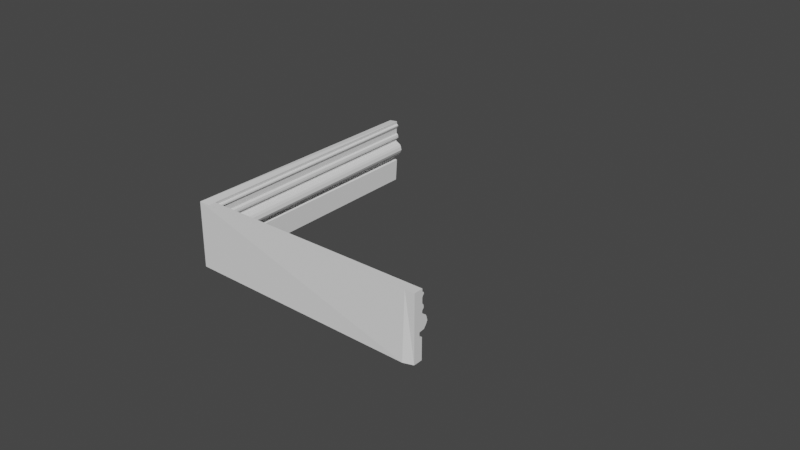 # Source: SkirtingBoardCorner.blend  (saved by Blender 2.80.75; exported with 4.5.12 LTS)
import bpy
from mathutils import Matrix  # noqa: F401  (used for matrix-valued properties, if any)

bpy.ops.wm.read_factory_settings(use_empty=True)
scene = bpy.context.scene
scene.name = 'Scene'

# ---- collections
col_collection = bpy.data.collections.new('Collection'); scene.collection.children.link(col_collection)

# ---- world
world_world = bpy.data.worlds.new('World'); scene.world = world_world
world_world.use_nodes = True; world_world.node_tree.nodes.clear()
_N = world_world.node_tree.nodes; _L = world_world.node_tree.links
n0 = _N.new('ShaderNodeOutputWorld'); n0.name = 'World Output'; n0.location = (300, 300)
n1 = _N.new('ShaderNodeBackground'); n1.name = 'Background'; n1.location = (10, 300)
n1.inputs[0].default_value = (0.05088, 0.05088, 0.05088, 1.0)
_L.new(n1.outputs[0], n0.inputs[0])
n0.is_active_output = True
world_world.color = (0.05088, 0.05088, 0.05088)
world_world.use_sun_shadow = False
world_world.sun_shadow_jitter_overblur = 0.0

# ---- meshes
me_plane = bpy.data.meshes.new('Plane')
me_plane.from_pydata([(0.99, -1.0, -0.0001027), (0.997, -1.001, -4.777e-05), (0.9894, -1.001, -0.001016), (0.9886, -1.001, -0.001111), (0.9881, -1.0, -0.0005691), (0.9881, -0.9993, 0.0006895), (0.9873, -0.9986, 0.001458), (0.9864, -0.9982, 0.001923), (0.9852, -0.9984, 0.001723), (0.9844, -0.9987, 0.001349), (0.9835, -0.9996, 0.0003178), (0.9831, -1.0, -0.0002749), (0.9822, -1.0, -0.0002825), (0.9819, -0.9995, 0.0004325), (0.9814, -0.9995, 0.0005002), (0.9807, -0.9996, 0.0003535), (0.9802, -1.0, -0.0001838), (0.9785, -1.0, -0.0001661), (0.9782, -0.9998, 8.683e-05), (0.9777, -0.9995, 0.0004752), (0.9773, -0.9995, 0.0004293), (0.977, -0.9998, 0.0001453), (0.9769, -1.0, -9.649e-05), (0.9764, -1.0, -8.249e-05), (0.976, -1.0, -3.854e-05), (0.9755, -1.003, -0.00293), (0.9965, -1.003, -0.002929), (0.99, -1.0, 0.07201), (0.997, -1.001, 0.07204), (0.9896, -1.001, 0.07201), (0.9888, -1.001, 0.07201), (0.9882, -1.001, 0.07201), (0.988, -0.9992, 0.07201), (0.987, -0.9984, 0.07201), (0.986, -0.9979, 0.07201), (0.9849, -0.9982, 0.07201), (0.9842, -0.9985, 0.07201), (0.9834, -0.9996, 0.07201), (0.9831, -1.0, 0.07201), (0.9823, -1.0, 0.07201), (0.9818, -0.9995, 0.07201), (0.9814, -0.9994, 0.07201), (0.9806, -0.9996, 0.07201), (0.9803, -1.0, 0.07201), (0.9786, -1.0, 0.07201), (0.9782, -0.9998, 0.07201), (0.9776, -0.9994, 0.07201), (0.9772, -0.9995, 0.07201), (0.977, -0.9998, 0.07201), (0.9769, -1.0, 0.07201), (0.9764, -1.0, 0.07201), (0.976, -1.0, 0.07201), (0.976, -1.003, 0.07201), (0.997, -1.004, 0.07204), (0.976, -1.003, 7.992e-08), (0.976, -1.0, 7.992e-08), (0.976, -1.003, 0.07201), (0.976, -1.0, 0.07201), (0.99, -1.0, 0.07514), (0.997, -1.0, 0.07514), (0.9896, -1.001, 0.07514), (0.9888, -1.001, 0.07514), (0.9882, -1.001, 0.07514), (0.988, -0.9992, 0.07514), (0.987, -0.9984, 0.07514), (0.986, -0.9979, 0.07514), (0.9849, -0.9982, 0.07514), (0.9842, -0.9985, 0.07514), (0.9834, -0.9996, 0.07514), (0.9831, -1.0, 0.07514), (0.9823, -1.0, 0.07514), (0.9818, -0.9995, 0.07514), (0.9814, -0.9994, 0.07514), (0.9806, -0.9996, 0.07514), (0.9803, -1.0, 0.07514), (0.9786, -1.0, 0.07514), (0.9782, -0.9998, 0.07514), (0.9776, -0.9994, 0.07514), (0.9772, -0.9995, 0.07514), (0.977, -0.9998, 0.07514), (0.9769, -1.0, 0.07514), (0.9764, -1.0, 0.07514), (0.976, -1.0, 0.07514), (0.976, -1.003, 0.07514), (0.997, -1.003, 0.07514), (0.99, -1.0, -0.0001027), (0.997, -1.001, -4.777e-05), (0.9894, -1.001, -0.001016), (0.9886, -1.001, -0.001111), (0.9881, -1.0, -0.0005691), (0.9881, -0.9993, 0.0006895), (0.9873, -0.9986, 0.001458), (0.9864, -0.9982, 0.001923), (0.9852, -0.9984, 0.001723), (0.9844, -0.9987, 0.001349), (0.9835, -0.9996, 0.0003178), (0.9831, -1.0, -0.0002749), (0.9822, -1.0, -0.0002825), (0.9819, -0.9995, 0.0004325), (0.9814, -0.9995, 0.0005002), (0.9807, -0.9996, 0.0003535), (0.9802, -1.0, -0.0001838), (0.9785, -1.0, -0.0001661), (0.9782, -0.9998, 8.683e-05), (0.9777, -0.9995, 0.0004752), (0.9773, -0.9995, 0.0004293), (0.977, -0.9998, 0.0001453), (0.9769, -1.0, -9.649e-05), (0.9764, -1.0, -8.249e-05), (0.976, -1.0, -3.854e-05), (0.9755, -1.003, -0.00293), (0.9965, -1.003, -0.002929), (0.99, -1.0, -0.0001027), (0.997, -1.001, -4.777e-05), (0.9965, -1.003, -0.002929), (0.9755, -1.003, -0.00293), (0.976, -1.0, -3.854e-05), (0.9764, -1.0, -8.249e-05), (0.9769, -1.0, -9.649e-05), (0.977, -0.9998, 0.0001453), (0.9773, -0.9995, 0.0004293), (0.9777, -0.9995, 0.0004752), (0.9782, -0.9998, 8.683e-05), (0.9785, -1.0, -0.0001661), (0.9802, -1.0, -0.0001838), (0.9807, -0.9996, 0.0003535), (0.9814, -0.9995, 0.0005002), (0.9819, -0.9995, 0.0004325), (0.9822, -1.0, -0.0002825), (0.9831, -1.0, -0.0002749), (0.9835, -0.9996, 0.0003178), (0.9844, -0.9987, 0.001349), (0.9852, -0.9984, 0.001723), (0.9864, -0.9982, 0.001923), (0.9873, -0.9986, 0.001458), (0.9881, -0.9993, 0.0006895), (0.9881, -1.0, -0.0005691), (0.9886, -1.001, -0.001111), (0.9894, -1.001, -0.001016), (0.997, -1.001, -4.777e-05), (0.99, -1.0, -0.0001027), (0.9965, -1.003, -0.002929), (0.9755, -1.003, -0.00293), (0.976, -1.0, -3.854e-05), (0.9764, -1.0, -8.249e-05), (0.9769, -1.0, -9.649e-05), (0.977, -0.9998, 0.0001453), (0.9773, -0.9995, 0.0004293), (0.9777, -0.9995, 0.0004752), (0.9782, -0.9998, 8.683e-05), (0.9785, -1.0, -0.0001661), (0.9802, -1.0, -0.0001838), (0.9807, -0.9996, 0.0003535), (0.9814, -0.9995, 0.0005002), (0.9819, -0.9995, 0.0004325), (0.9822, -1.0, -0.0002825), (0.9831, -1.0, -0.0002749), (0.9835, -0.9996, 0.0003178), (0.9844, -0.9987, 0.001349), (0.9852, -0.9984, 0.001723), (0.9864, -0.9982, 0.001923), (0.9873, -0.9986, 0.001458), (0.9881, -0.9993, 0.0006895), (0.9881, -1.0, -0.0005691), (0.9886, -1.001, -0.001111), (0.9894, -1.001, -0.001016), (0.997, -1.001, -4.777e-05), (0.99, -1.0, -0.0001027), (0.9965, -1.003, -0.002929), (0.9755, -1.003, -0.00293), (0.976, -1.0, -3.854e-05), (0.9764, -1.0, -8.249e-05), (0.9769, -1.0, -9.649e-05), (0.977, -0.9998, 0.0001453), (0.9773, -0.9995, 0.0004293), (0.9777, -0.9995, 0.0004752), (0.9782, -0.9998, 8.683e-05), (0.9785, -1.0, -0.0001661), (0.9802, -1.0, -0.0001838), (0.9807, -0.9996, 0.0003535), (0.9814, -0.9995, 0.0005002), (0.9819, -0.9995, 0.0004325), (0.9822, -1.0, -0.0002825), (0.9831, -1.0, -0.0002749), (0.9835, -0.9996, 0.0003178), (0.9844, -0.9987, 0.001349), (0.9852, -0.9984, 0.001723), (0.9864, -0.9982, 0.001923), (0.9873, -0.9986, 0.001458), (0.9881, -0.9993, 0.0006895), (0.9881, -1.0, -0.0005691), (0.9886, -1.001, -0.001111), (0.9894, -1.001, -0.001016), (0.997, -0.9205, -4.688e-05), (0.99, -0.9199, -9.995e-05), (0.9973, -0.9205, -0.002852), (0.9763, -0.92, -0.002852), (0.976, -0.9199, -3.744e-05), (0.9765, -0.9199, -8.023e-05), (0.9769, -0.9199, -9.386e-05), (0.977, -0.9199, 0.0001416), (0.9772, -0.9199, 0.0004181), (0.9775, -0.9199, 0.0004628), (0.9782, -0.9199, 8.462e-05), (0.9786, -0.9199, -0.0001617), (0.9803, -0.9199, -0.0001789), (0.9806, -0.9199, 0.0003443), (0.9813, -0.9199, 0.0004871), (0.9818, -0.9199, 0.0004212), (0.9823, -0.9199, -0.0002749), (0.9832, -0.9199, -0.0002676), (0.9834, -0.9199, 0.0003095), (0.984, -0.9199, 0.001314), (0.9847, -0.9199, 0.001677), (0.9858, -0.9199, 0.001873), (0.9868, -0.9199, 0.001419), (0.9879, -0.9199, 0.0006714), (0.9883, -0.9199, -0.000554), (0.989, -0.9199, -0.001081), (0.9897, -0.9199, -0.0009889), (0.9864, -0.9982, 0.001923), (0.9852, -0.9984, 0.001723), (0.9858, -0.9199, 0.001873), (0.9847, -0.9199, 0.001677)], [], [(24, 23, 108, 109), (33, 34, 65, 64), (6, 7, 34, 33), (21, 22, 49, 48), (14, 15, 42, 41), (7, 8, 35, 34), (22, 23, 50, 49), (1, 0, 27, 28), (15, 16, 43, 42), (8, 9, 36, 35), (23, 24, 51, 50), (0, 2, 29, 27), (16, 17, 44, 43), (9, 10, 37, 36), (25, 52, 56, 54), (2, 3, 30, 29), (17, 18, 45, 44), (10, 11, 38, 37), (25, 26, 53, 52), (3, 4, 31, 30), (18, 19, 46, 45), (11, 12, 39, 38), (26, 1, 28, 53), (4, 5, 32, 31), (19, 20, 47, 46), (12, 13, 40, 39), (5, 6, 33, 32), (20, 21, 48, 47), (13, 14, 41, 40), (55, 54, 56, 57), (24, 25, 54, 55), (51, 24, 55, 57), (52, 51, 57, 56), (58, 60, 61, 62, 63, 64, 65, 66, 67, 68, 69, 70, 71, 72, 73, 74, 75, 76, 77, 78, 79, 80, 81, 82, 83, 84, 59), (48, 49, 80, 79), (41, 42, 73, 72), (34, 35, 66, 65), (49, 50, 81, 80), (28, 27, 58, 59), (42, 43, 74, 73), (35, 36, 67, 66), (50, 51, 82, 81), (27, 29, 60, 58), (43, 44, 75, 74), (36, 37, 68, 67), (51, 52, 83, 82), (29, 30, 61, 60), (44, 45, 76, 75), (37, 38, 69, 68), (52, 53, 84, 83), (30, 31, 62, 61), (45, 46, 77, 76), (38, 39, 70, 69), (53, 28, 59, 84), (31, 32, 63, 62), (46, 47, 78, 77), (39, 40, 71, 70), (32, 33, 64, 63), (47, 48, 79, 78), (40, 41, 72, 71), (148, 149, 176, 175), (2, 0, 85, 87), (17, 16, 101, 102), (10, 9, 94, 95), (25, 24, 109, 110), (3, 2, 87, 88), (18, 17, 102, 103), (11, 10, 95, 96), (26, 25, 110, 111), (4, 3, 88, 89), (19, 18, 103, 104), (12, 11, 96, 97), (1, 26, 111, 86), (5, 4, 89, 90), (20, 19, 104, 105), (13, 12, 97, 98), (6, 5, 90, 91), (21, 20, 105, 106), (14, 13, 98, 99), (7, 6, 91, 92), (22, 21, 106, 107), (15, 14, 99, 100), (8, 7, 92, 93), (23, 22, 107, 108), (0, 1, 86, 85), (16, 15, 100, 101), (9, 8, 93, 94), (123, 124, 151, 150), (86, 113, 112, 85), (111, 114, 113, 86), (110, 115, 114, 111), (109, 116, 115, 110), (108, 117, 116, 109), (107, 118, 117, 108), (106, 119, 118, 107), (105, 120, 119, 106), (104, 121, 120, 105), (103, 122, 121, 104), (102, 123, 122, 103), (101, 124, 123, 102), (100, 125, 124, 101), (99, 126, 125, 100), (98, 127, 126, 99), (97, 128, 127, 98), (96, 129, 128, 97), (95, 130, 129, 96), (94, 131, 130, 95), (93, 132, 131, 94), (92, 133, 132, 93), (91, 134, 133, 92), (90, 135, 134, 91), (89, 136, 135, 90), (88, 137, 136, 89), (87, 138, 137, 88), (85, 112, 138, 87), (138, 112, 140, 165), (116, 117, 144, 143), (131, 132, 159, 158), (124, 125, 152, 151), (117, 118, 145, 144), (132, 133, 160, 159), (125, 126, 153, 152), (118, 119, 146, 145), (133, 134, 161, 160), (126, 127, 154, 153), (119, 120, 147, 146), (134, 135, 162, 161), (112, 113, 139, 140), (127, 128, 155, 154), (120, 121, 148, 147), (135, 136, 163, 162), (113, 114, 141, 139), (128, 129, 156, 155), (121, 122, 149, 148), (136, 137, 164, 163), (114, 115, 142, 141), (129, 130, 157, 156), (122, 123, 150, 149), (137, 138, 165, 164), (115, 116, 143, 142), (130, 131, 158, 157), (180, 181, 208, 207), (163, 164, 191, 190), (141, 142, 169, 168), (156, 157, 184, 183), (149, 150, 177, 176), (164, 165, 192, 191), (142, 143, 170, 169), (157, 158, 185, 184), (150, 151, 178, 177), (165, 140, 167, 192), (143, 144, 171, 170), (158, 159, 186, 185), (151, 152, 179, 178), (144, 145, 172, 171), (159, 160, 187, 186), (152, 153, 180, 179), (145, 146, 173, 172), (160, 161, 188, 187), (153, 154, 181, 180), (146, 147, 174, 173), (161, 162, 189, 188), (140, 139, 166, 167), (154, 155, 182, 181), (147, 148, 175, 174), (162, 163, 190, 189), (139, 141, 168, 166), (155, 156, 183, 182), (194, 193, 195, 196, 197, 198, 199, 200, 201, 202, 203, 204, 205, 206, 207, 208, 209, 210, 211, 212, 213, 214, 215, 216, 217, 218, 219), (173, 174, 201, 200), (188, 189, 216, 215), (167, 166, 193, 194), (181, 182, 209, 208), (174, 175, 202, 201), (189, 190, 217, 216), (166, 168, 195, 193), (182, 183, 210, 209), (175, 176, 203, 202), (190, 191, 218, 217), (168, 169, 196, 195), (183, 184, 211, 210), (176, 177, 204, 203), (191, 192, 219, 218), (169, 170, 197, 196), (184, 185, 212, 211), (177, 178, 205, 204), (192, 167, 194, 219), (170, 171, 198, 197), (185, 186, 213, 212), (178, 179, 206, 205), (171, 172, 199, 198), (214, 213, 223, 222), (179, 180, 207, 206), (172, 173, 200, 199), (187, 188, 215, 214), (221, 220, 222, 223), (187, 214, 222, 220), (186, 187, 220, 221), (213, 186, 221, 223)])
_uv = me_plane.uv_layers.new(name='UVMap')
_uv.uv.foreach_set('vector', [0.0, 0.0, 0.0, 0.0, 0.0, 0.0, 0.0, 0.0, 0.0, 0.0, 0.0, 0.0, 0.0, 0.0, 0.0, 0.0, 0.0, 0.0, 0.0, 0.0, 0.0, 0.0, 0.0, 0.0, 0.0, 0.0, 0.0, 0.0, 0.0, 0.0, 0.0, 0.0, 0.0, 0.0, 0.0, 0.0, 0.0, 0.0, 0.0, 0.0, 0.0, 0.0, 0.0, 0.0, 0.0, 0.0, 0.0, 0.0, 0.0, 0.0, 0.0, 0.0, 0.0, 0.0, 0.0, 0.0, 0.0, 0.0, 0.0, 0.0, 0.0, 0.0, 0.0, 0.0, 0.0, 0.0, 0.0, 0.0, 0.0, 0.0, 0.0, 0.0, 0.0, 0.0, 0.0, 0.0, 0.0, 0.0, 0.0, 0.0, 0.0, 0.0, 0.0, 0.0, 0.0, 0.0, 0.0, 0.0, 0.0, 0.0, 0.0, 0.0, 0.0, 0.0, 0.0, 0.0, 0.0, 0.0, 0.0, 0.0, 0.0, 0.0, 0.0, 0.0, 0.0, 0.0, 0.0, 0.0, 0.0, 0.0, 0.0, 0.0, 0.0, 0.0, 0.0, 0.0, 0.0, 0.0, 0.0, 0.0, 0.0, 0.0, 0.0, 0.0, 0.0, 0.0, 0.0, 0.0, 0.0, 0.0, 0.0, 0.0, 0.0, 0.0, 0.0, 0.0, 0.0, 0.0, 0.0, 0.0, 0.0, 0.0, 0.0, 0.0, 0.0, 0.0, 0.0, 0.0, 0.0, 0.0, 0.0, 0.0, 0.0, 0.0, 0.0, 0.0, 0.0, 0.0, 0.0, 0.0, 0.0, 0.0, 0.0, 0.0, 0.0, 0.0, 0.0, 0.0, 0.0, 0.0, 0.0, 0.0, 0.0, 0.0, 0.0, 0.0, 0.0, 0.0, 0.0, 0.0, 0.0, 0.0, 0.0, 0.0, 0.0, 0.0, 0.0, 0.0, 0.0, 0.0, 0.0, 0.0, 0.0, 0.0, 0.0, 0.0, 0.0, 0.0, 0.0, 0.0, 0.0, 0.0, 0.0, 0.0, 0.0, 0.0, 0.0, 0.0, 0.0, 0.0, 0.0, 0.0, 0.0, 0.0, 0.0, 0.0, 0.0, 0.0, 0.0, 0.0, 0.0, 0.0, 0.0, 0.0, 0.0, 0.0, 0.0, 0.0, 0.0, 0.0, 0.0, 0.0, 0.0, 0.0, 0.0, 0.0, 0.0, 0.0, 0.0, 0.0, 0.0, 0.0, 0.0, 0.0, 0.0, 0.0, 0.0, 0.0, 0.0, 0.0, 0.0, 0.0, 0.0, 0.0, 0.0, 0.0, 0.0, 0.0, 0.0, 0.0, 0.0, 0.0, 0.0, 0.0, 0.0, 0.0, 0.0, 0.0, 0.0, 0.0, 0.0, 0.0, 0.0, 0.0, 0.0, 0.0, 0.0, 0.0, 0.0, 0.0, 0.0, 0.0, 0.0, 0.0, 0.0, 0.0, 0.0, 0.0, 0.0, 0.0, 0.0, 0.0, 0.0, 0.0, 0.0, 0.0, 0.0, 0.0, 0.0, 0.0, 0.0, 0.0, 0.0, 0.0, 0.0, 0.0, 0.0, 0.0, 0.0, 0.0, 0.0, 0.0, 0.0, 0.0, 0.0, 0.0, 0.0, 0.0, 0.0, 0.0, 0.0, 0.0, 0.0, 0.0, 0.0, 0.0, 0.0, 0.0, 0.0, 0.0, 0.0, 0.0, 0.0, 0.0, 0.0, 0.0, 0.0, 0.0, 0.0, 0.0, 0.0, 0.0, 0.0, 0.0, 0.0, 0.0, 0.0, 0.0, 0.0, 0.0, 0.0, 0.0, 0.0, 0.0, 0.0, 0.0, 0.0, 0.0, 0.0, 0.0, 0.0, 0.0, 0.0, 0.0, 0.0, 0.0, 0.0, 0.0, 0.0, 0.0, 0.0, 0.0, 0.0, 0.0, 0.0, 0.0, 0.0, 0.0, 0.0, 0.0, 0.0, 0.0, 0.0, 0.0, 0.0, 0.0, 0.0, 0.0, 0.0, 0.0, 0.0, 0.0, 0.0, 0.0, 0.0, 0.0, 0.0, 0.0, 0.0, 0.0, 0.0, 0.0, 0.0, 0.0, 0.0, 0.0, 0.0, 0.0, 0.0, 0.0, 0.0, 0.0, 0.0, 0.0, 0.0, 0.0, 0.0, 0.0, 0.0, 0.0, 0.0, 0.0, 0.0, 0.0, 0.0, 0.0, 0.0, 0.0, 0.0, 0.0, 0.0, 0.0, 0.0, 0.0, 0.0, 0.0, 0.0, 0.0, 0.0, 0.0, 0.0, 0.0, 0.0, 0.0, 0.0, 0.0, 0.0, 0.0, 0.0, 0.0, 0.0, 0.0, 0.0, 0.0, 0.0, 0.0, 0.0, 0.0, 0.0, 0.0, 0.0, 0.0, 0.0, 0.0, 0.0, 0.0, 0.0, 0.0, 0.0, 0.0, 0.0, 0.0, 0.0, 0.0, 0.0, 0.0, 0.0, 0.0, 0.0, 0.0, 0.0, 0.0, 0.0, 0.0, 0.0, 0.0, 0.0, 0.0, 0.0, 0.0, 0.0, 0.0, 0.0, 0.0, 0.0, 0.0, 0.0, 0.0, 0.0, 0.0, 0.0, 0.0, 0.0, 0.0, 0.0, 0.0, 0.0, 0.0, 0.0, 0.0, 0.0, 0.0, 0.0, 0.0, 0.0, 0.0, 0.0, 0.0, 0.0, 0.0, 0.0, 0.0, 0.0, 0.0, 0.0, 0.0, 0.0, 0.0, 0.0, 0.0, 0.0, 0.0, 0.0, 0.0, 0.0, 0.0, 0.0, 0.0, 0.0, 0.0, 0.0, 0.0, 0.0, 0.0, 0.0, 0.0, 0.0, 0.0, 0.0, 0.0, 0.0, 0.0, 0.0, 0.0, 0.0, 0.0, 0.0, 0.0, 0.0, 0.0, 0.0, 0.0, 0.0, 0.0, 0.0, 0.0, 0.0, 0.0, 0.0, 0.0, 0.0, 0.0, 0.0, 0.0, 0.0, 0.0, 0.0, 0.0, 0.0, 0.0, 0.0, 0.0, 0.0, 0.0, 0.0, 0.0, 0.0, 0.0, 0.0, 0.0, 0.0, 0.0, 0.0, 0.0, 0.0, 0.0, 0.0, 0.0, 0.0, 0.0, 0.0, 0.0, 0.0, 0.0, 0.0, 0.0, 0.0, 0.0, 0.0, 0.0, 0.0, 0.0, 0.0, 0.0, 0.0, 0.0, 0.0, 0.0, 0.0, 0.0, 0.0, 0.0, 0.0, 0.0, 0.0, 0.0, 0.0, 0.0, 0.0, 0.0, 0.0, 0.0, 0.0, 0.0, 0.0, 0.0, 0.0, 0.0, 0.0, 0.0, 0.0, 0.0, 0.0, 0.0, 0.0, 0.0, 0.0, 0.0, 0.0, 0.0, 0.0, 0.0, 0.0, 0.0, 0.0, 0.0, 0.0, 0.0, 0.0, 0.0, 0.0, 0.0, 0.0, 0.0, 0.0, 0.0, 0.0, 0.0, 0.0, 0.0, 0.0, 0.0, 0.0, 0.0, 0.0, 0.0, 0.0, 0.0, 0.0, 0.0, 0.0, 0.0, 0.0, 0.0, 0.0, 0.0, 0.0, 0.0, 0.0, 0.0, 0.0, 0.0, 0.0, 0.0, 0.0, 0.0, 0.0, 0.0, 0.0, 0.0, 0.0, 0.0, 0.0, 0.0, 0.0, 0.0, 0.0, 0.0, 0.0, 0.0, 0.0, 0.0, 0.0, 0.0, 0.0, 0.0, 0.0, 0.0, 0.0, 0.0, 0.0, 0.0, 0.0, 0.0, 0.0, 0.0, 0.0, 0.0, 0.0, 0.0, 0.0, 0.0, 0.0, 0.0, 0.0, 0.0, 0.0, 0.0, 0.0, 0.0, 0.0, 0.0, 0.0, 0.0, 0.0, 0.0, 0.0, 0.0, 0.0, 0.0, 0.0, 0.0, 0.0, 0.0, 0.0, 0.0, 0.0, 0.0, 0.0, 0.0, 0.0, 0.0, 0.0, 0.0, 0.0, 0.0, 0.0, 0.0, 0.0, 0.0, 0.0, 0.0, 0.0, 0.0, 0.0, 0.0, 0.0, 0.0, 0.0, 0.0, 0.0, 0.0, 0.0, 0.0, 0.0, 0.0, 0.0, 0.0, 0.0, 0.0, 0.0, 0.0, 0.0, 0.0, 0.0, 0.0, 0.0, 0.0, 0.0, 0.0, 0.0, 0.0, 0.0, 0.0, 0.0, 0.0, 0.0, 0.0, 0.0, 0.0, 0.0, 0.0, 0.0, 0.0, 0.0, 0.0, 0.0, 0.0, 0.0, 0.0, 0.0, 0.0, 0.0, 0.0, 0.0, 0.0, 0.0, 0.0, 0.0, 0.0, 0.0, 0.0, 0.0, 0.0, 0.0, 0.0, 0.0, 0.0, 0.0, 0.0, 0.0, 0.0, 0.0, 0.0, 0.0, 0.0, 0.0, 0.0, 0.0, 0.0, 0.0, 0.0, 0.0, 0.0, 0.0, 0.0, 0.0, 0.0, 0.0, 0.0, 0.0, 0.0, 0.0, 0.0, 0.0, 0.0, 0.0, 0.0, 0.0, 0.0, 0.0, 0.0, 0.0, 0.0, 0.0, 0.0, 0.0, 0.0, 0.0, 0.0, 0.0, 0.0, 0.0, 0.0, 0.0, 0.0, 0.0, 0.0, 0.0, 0.0, 0.0, 0.0, 0.0, 0.0, 0.0, 0.0, 0.0, 0.0, 0.0, 0.0, 0.0, 0.0, 0.0, 0.0, 0.0, 0.0, 0.0, 0.0, 0.0, 0.0, 0.0, 0.0, 0.0, 0.0, 0.0, 0.0, 0.0, 0.0, 0.0, 0.0, 0.0, 0.0, 0.0, 0.0, 0.0, 0.0, 0.0, 0.0, 0.0, 0.0, 0.0, 0.0, 0.0, 0.0, 0.0, 0.0, 0.0, 0.0, 0.0, 0.0, 0.0, 0.0, 0.0, 0.0, 0.0, 0.0, 0.0, 0.0, 0.0, 0.0, 0.0, 0.0, 0.0, 0.0, 0.0, 0.0, 0.0, 0.0, 0.0, 0.0, 0.0, 0.0, 0.0, 0.0, 0.0, 0.0, 0.0, 0.0, 0.0, 0.0, 0.0, 0.0, 0.0, 0.0, 0.0, 0.0, 0.0, 0.0, 0.0, 0.0, 0.0, 0.0, 0.0, 0.0, 0.0, 0.0, 0.0, 0.0, 0.0, 0.0, 0.0, 0.0, 0.0, 0.0, 0.0, 0.0, 0.0, 0.0, 0.0, 0.0, 0.0, 0.0, 0.0, 0.0, 0.0, 0.0, 0.0, 0.0, 0.0, 0.0, 0.0, 0.0, 0.0, 0.0, 0.0, 0.0, 0.0, 0.0, 0.0, 0.0, 0.0, 0.0, 0.0, 0.0, 0.0, 0.0, 0.0, 0.0, 0.0, 0.0, 0.0, 0.0, 0.0, 0.0, 0.0, 0.0, 0.0, 0.0, 0.0, 0.0, 0.0, 0.0, 0.0, 0.0, 0.0, 0.0, 0.0, 0.0, 0.0, 0.0, 0.0, 0.0, 0.0, 0.0, 0.0, 0.0, 0.0, 0.0, 0.0, 0.0, 0.0, 0.0, 0.0, 0.0, 0.0, 0.0, 0.0, 0.0, 0.0, 0.0, 0.0, 0.0, 0.0, 0.0, 0.0, 0.0, 0.0, 0.0, 0.0, 0.0, 0.0, 0.0, 0.0, 0.0, 0.0, 0.0, 0.0, 0.0, 0.0, 0.0, 0.0, 0.0, 0.0, 0.0, 0.0, 0.0, 0.0, 0.0, 0.0, 0.0, 0.0, 0.0, 0.0, 0.0, 0.0, 0.0, 0.0, 0.0, 0.0, 0.0, 0.0, 0.0, 0.0, 0.0, 0.0, 0.0, 0.0, 0.0, 0.0, 0.0, 0.0, 0.0, 0.0, 0.0, 0.0, 0.0, 0.0, 0.0, 0.0, 0.0, 0.0, 0.0, 0.0, 0.0, 0.0, 0.0, 0.0, 0.0, 0.0, 0.0, 0.0, 0.0, 0.0, 0.0, 0.0, 0.0, 0.0, 0.0, 0.0, 0.0, 0.0, 0.0, 0.0, 0.0, 0.0, 0.0, 0.0, 0.0, 0.0, 0.0, 0.0, 0.0, 0.0, 0.0, 0.0, 0.0, 0.0, 0.0, 0.0, 0.0, 0.0, 0.0, 0.0, 0.0, 0.0, 0.0, 0.0, 0.0, 0.0, 0.0, 0.0, 0.0, 0.0, 0.0, 0.0, 0.0, 0.0, 0.0, 0.0, 0.0, 0.0, 0.0, 0.0, 0.0, 0.0, 0.0, 0.0, 0.0, 0.0, 0.0, 0.0, 0.0, 0.0, 0.0, 0.0, 0.0, 0.0, 0.0, 0.0, 0.0, 0.0, 0.0, 0.0, 0.0, 0.0, 0.0, 0.0, 0.0, 0.0, 0.0, 0.0, 0.0, 0.0, 0.0, 0.0, 0.0, 0.0, 0.0, 0.0, 0.0, 0.0, 0.0, 0.0, 0.0, 0.0, 0.0, 0.0, 0.0, 0.0, 0.0, 0.0, 0.0, 0.0, 0.0, 0.0, 0.0, 0.0, 0.0, 0.0, 0.0, 0.0, 0.0, 0.0, 0.0, 0.0, 0.0, 0.0, 0.0, 0.0, 0.0, 0.0, 0.0, 0.0, 0.0, 0.0, 0.0, 0.0, 0.0, 0.0, 0.0, 0.0, 0.0, 0.0, 0.0, 0.0, 0.0, 0.0, 0.0, 0.0, 0.0, 0.0, 0.0, 0.0, 0.0, 0.0, 0.0, 0.0, 0.0, 0.0, 0.0, 0.0, 0.0, 0.0, 0.0, 0.0, 0.0, 0.0, 0.0, 0.0, 0.0, 0.0, 0.0, 0.0, 0.0, 0.0, 0.0, 0.0, 0.0, 0.0, 0.0, 0.0, 0.0, 0.0, 0.0, 0.0, 0.0, 0.0, 0.0, 0.0, 0.0, 0.0, 0.0, 0.0, 0.0, 0.0, 0.0, 0.0, 0.0, 0.0, 0.0, 0.0, 0.0, 0.0, 0.0, 0.0, 0.0, 0.0, 0.0, 0.0, 0.0, 0.0, 0.0, 0.0, 0.0, 0.0, 0.0, 0.0, 0.0, 0.0, 0.0, 0.0, 0.0, 0.0, 0.0, 0.0, 0.0, 0.0, 0.0, 0.0, 0.0, 0.0, 0.0, 0.0, 0.0, 0.0, 0.0, 0.0, 0.0, 0.0, 0.0, 0.0, 0.0, 0.0, 0.0, 0.0, 0.0, 0.0, 0.0, 0.0, 0.0, 0.0, 0.0, 0.0, 0.0, 0.0, 0.0, 0.0, 0.0, 0.0, 0.0, 0.0, 0.0, 0.0, 0.0, 0.0, 0.0, 0.0, 0.0, 0.0, 0.0, 0.0, 0.0, 0.0, 0.0, 0.0, 0.0, 0.0, 0.0, 0.0, 0.0, 0.0, 0.0, 0.0, 0.0, 0.0, 0.0, 0.0, 0.0, 0.0, 0.0, 0.0, 0.0, 0.0, 0.0, 0.0, 0.0, 0.0, 0.0, 0.0, 0.0, 0.0, 0.0, 0.0, 0.0, 0.0, 0.0, 0.0, 0.0, 0.0, 0.0, 0.0, 0.0, 0.0, 0.0, 0.0, 0.0, 0.0, 0.0, 0.0, 0.0, 0.0, 0.0, 0.0, 0.0, 0.0, 0.0, 0.0, 0.0, 0.0, 0.0, 0.0, 0.0, 0.0, 0.0, 0.0, 0.0, 0.0, 0.0, 0.0, 0.0, 0.0, 0.0, 0.0, 0.0, 0.0, 0.0, 0.0, 0.0, 0.0, 0.0, 0.0, 0.0, 0.0, 0.0, 0.0, 0.0, 0.0, 0.0, 0.0, 0.0, 0.0, 0.0, 0.0, 0.0, 0.0, 0.0, 0.0, 0.0, 0.0, 0.0, 0.0, 0.0, 0.0, 0.0, 0.0, 0.0, 0.0, 0.0, 0.0, 0.0, 0.0, 0.0, 0.0, 0.0, 0.0, 0.0, 0.0, 0.0, 0.0, 0.0, 0.0, 0.0, 0.0, 0.0, 0.0, 0.0, 0.0, 0.0, 0.0, 0.0, 0.0, 0.0, 0.0, 0.0, 0.0, 0.0, 0.0, 0.0, 0.0, 0.0, 0.0, 0.0, 0.0, 0.0, 0.0, 0.0, 0.0, 0.0, 0.0, 0.0, 0.0, 0.0, 0.0, 0.0, 0.0, 0.0, 0.0, 0.0, 0.0, 0.0, 0.0, 0.0, 0.0, 0.0, 0.0, 0.0, 0.0, 0.0, 0.0, 0.0, 0.0, 0.0, 0.0, 0.0, 0.0, 0.0, 0.0, 0.0, 0.0, 0.0, 0.0, 0.0, 0.0, 0.0, 0.0, 0.0, 0.0, 0.0, 0.0, 0.0, 0.0, 0.0, 0.0, 0.0, 0.0, 0.0, 0.0, 0.0, 0.0, 0.0, 0.0, 0.0, 0.0, 0.0, 0.0, 0.0, 0.0, 0.0, 0.0, 0.0, 0.0, 0.0, 0.0, 0.0, 0.0, 0.0, 0.0, 0.0, 0.0, 0.0, 0.0, 0.0, 0.0, 0.0, 0.0, 0.0, 0.0, 0.0, 0.0, 0.0, 0.0, 0.0, 0.0, 0.0, 0.0, 0.0, 0.0, 0.0, 0.0, 0.0, 0.0, 0.0, 0.0, 0.0, 0.0, 0.0, 0.0, 0.0, 0.0, 0.0, 0.0, 0.0, 0.0, 0.0, 0.0, 0.0, 0.0, 0.0, 0.0, 0.0, 0.0, 0.0, 0.0, 0.0, 0.0, 0.0, 0.0, 0.0, 0.0, 0.0, 0.0, 0.0, 0.0, 0.0, 0.0, 0.0, 0.0, 0.0, 0.0, 0.0, 0.0, 0.0, 0.0, 0.0])
me_plane.use_remesh_preserve_volume = False
me_plane.use_remesh_preserve_attributes = False
me_plane.use_mirror_vertex_groups = False
me_plane.update()

# ---- objects
ob_plane = bpy.data.objects.new('Plane', me_plane)

# ---- transforms, parenting, visibility, modifiers, constraints
ob_plane.location = (0.0, 0.0, 0.0)
ob_plane.rotation_mode = 'QUATERNION'
ob_plane.rotation_quaternion = (0.7071, 0.0, 0.7071, 0.0)
ob_plane.lineart.crease_threshold = 0.0

# ---- collection membership
col_collection.objects.link(ob_plane)

# ---- scene / render settings (as saved in the file)
scene.frame_start = 1; scene.frame_end = 250; scene.frame_set(35)
scene.render.engine = 'BLENDER_EEVEE_NEXT'
scene.cycles.use_denoising = False
scene.cycles.samples = 128
scene.cycles.sampling_pattern = 'TABULATED_SOBOL'
scene.cycles.use_adaptive_sampling = False
scene.cycles.use_light_tree = False
scene.view_settings.view_transform = 'Filmic'
bpy.context.view_layer.update()

# ---- added for rendering (the .blend has no active camera and no usable light): camera, sun
cam_auto = bpy.data.cameras.new('AutoCamera')
cam_auto.lens = 50.0
cam_auto.sensor_width = 36.0
cam_auto.clip_end = 1000.0
ob_auto_camera = bpy.data.objects.new('AutoCamera', cam_auto)
scene.collection.objects.link(ob_auto_camera)
ob_auto_camera.location = (0.221151, -1.18376, -0.83838)
ob_auto_camera.rotation_euler = (1.09748, -7.21219e-08, 0.694738)
scene.camera = ob_auto_camera
light_auto_sun = bpy.data.lights.new('AutoSun', 'SUN')
light_auto_sun.energy = 3.0
light_auto_sun.angle = 0.0523599
ob_auto_sun = bpy.data.objects.new('AutoSun', light_auto_sun)
scene.collection.objects.link(ob_auto_sun)
ob_auto_sun.rotation_euler = (0.872665, 0.174533, 0.523599)
bpy.context.view_layer.update()
